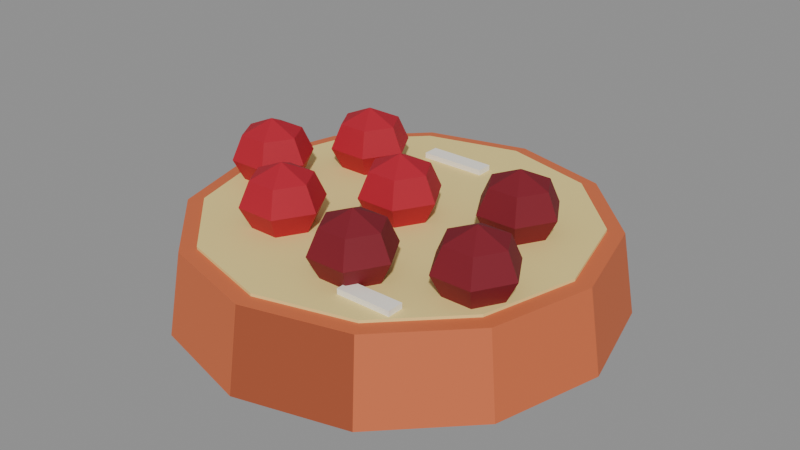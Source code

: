 # Source: cherryClafoutis.blend  (saved by Blender 5.2.44; exported with 4.5.12 LTS)
import bpy
from mathutils import Matrix  # noqa: F401  (used for matrix-valued properties, if any)

bpy.ops.wm.read_factory_settings(use_empty=True)
scene = bpy.context.scene
scene.name = 'Scene'

# ---- collections
col_col_lowpoly = bpy.data.collections.new('COL_LowPoly'); scene.collection.children.link(col_col_lowpoly)

# ---- images (referenced by path relative to the original .blend; pixels are not part of the script)
import os
ASSET_DIR = os.environ.get("B2B_ASSET_DIR", "")  # directory of the original .blend (textures are referenced by path, not embedded)
HERE = os.path.dirname(os.path.abspath(__file__))  # packed textures are extracted next to this script under _unpacked/

def load_image(name, relpath, width, height, colorspace="sRGB"):
    """Load a texture the original file referenced (path relative to the .blend, or extracted next to this script)."""
    p = next((c for c in (os.path.join(HERE, relpath), os.path.join(ASSET_DIR, relpath)) if relpath and os.path.exists(c)), "")
    if p:
        img = bpy.data.images.load(p, check_existing=True)
        img.name = name
    else:  # same state as the original file: an image datablock whose file is absent (Cycles renders it pink)
        img = bpy.data.images.new(name, width, height)
        img.source = "FILE"
        img.filepath = "//" + (relpath or name)
    img.colorspace_settings.name = colorspace
    return img
img_cherryclafoutis_basecolor = load_image('cherryClafoutis_BaseColor', '_unpacked/cherryClafoutis_BaseColor.166cb97f.png', 128, 128, 'sRGB')
img_cherryclafoutis_maskmap = load_image('cherryClafoutis_MaskMap', '_unpacked/cherryClafoutis_MaskMap.46262ce8.png', 128, 128, 'Non-Color')

# ---- materials (node trees are filled in below, after node groups)
mat_m_cherryclafoutis = bpy.data.materials.new('M_cherryClafoutis')

# ---- material node trees
mat_m_cherryclafoutis.use_nodes = True; mat_m_cherryclafoutis.node_tree.nodes.clear()
_N = mat_m_cherryclafoutis.node_tree.nodes; _L = mat_m_cherryclafoutis.node_tree.links
n0 = _N.new('ShaderNodeBsdfPrincipled'); n0.name = 'Principled BSDF'; n0.location = (-200, 100)
n0.inputs[10].default_value = 0.005
n1 = _N.new('ShaderNodeOutputMaterial'); n1.name = 'Material Output'; n1.location = (200, 100)
n2 = _N.new('ShaderNodeTexImage'); n2.name = 'Image Texture'; n2.location = (0, 0)
n2.image = img_cherryclafoutis_basecolor
n2.interpolation = 'Closest'
n3 = _N.new('ShaderNodeTexImage'); n3.name = 'Image Texture.001'; n3.location = (0, 0)
n3.image = img_cherryclafoutis_maskmap
n3.interpolation = 'Closest'
n4 = _N.new('ShaderNodeSeparateColor'); n4.name = 'Separate Color'; n4.location = (0, 0)
n5 = _N.new('ShaderNodeMath'); n5.name = 'Math'; n5.location = (0, 0)
n5.operation = 'SUBTRACT'
n5.inputs[0].default_value = 1.0
_L.new(n0.outputs[0], n1.inputs[0])
_L.new(n2.outputs[0], n0.inputs[0])
_L.new(n3.outputs[0], n4.inputs[0])
_L.new(n4.outputs[0], n0.inputs[1])
_L.new(n3.outputs[1], n5.inputs[1])
_L.new(n5.outputs[0], n0.inputs[2])
n1.is_active_output = True

# ---- meshes
me_cherryclafoutis = bpy.data.meshes.new('cherryClafoutis')
me_cherryclafoutis.from_pydata([(0.16, 0.0, 0.0), (0.1386, 0.08, 0.0), (0.08, 0.1386, 0.0), (9.797e-18, 0.16, 0.0), (-0.08, 0.1386, 0.0), (-0.1386, 0.08, 0.0), (-0.16, 1.959e-17, 0.0), (-0.1386, -0.08, 0.0), (-0.08, -0.1386, 0.0), (-2.939e-17, -0.16, 0.0), (0.08, -0.1386, 0.0), (0.1386, -0.08, 0.0), (0.15, 0.0, 0.06), (0.1299, 0.075, 0.06), (0.075, 0.1299, 0.06), (9.185e-18, 0.15, 0.06), (-0.075, 0.1299, 0.06), (-0.1299, 0.075, 0.06), (-0.15, 1.837e-17, 0.06), (-0.1299, -0.075, 0.06), (-0.075, -0.1299, 0.06), (-2.755e-17, -0.15, 0.06), (0.075, -0.1299, 0.06), (0.1299, -0.075, 0.06), (0.138, 0.0, 0.048), (0.1195, 0.069, 0.048), (0.069, 0.1195, 0.048), (8.45e-18, 0.138, 0.048), (-0.069, 0.1195, 0.048), (-0.1195, 0.069, 0.048), (-0.138, 1.69e-17, 0.048), (-0.1195, -0.069, 0.048), (-0.069, -0.1195, 0.048), (-2.535e-17, -0.138, 0.048), (0.069, -0.1195, 0.048), (0.1195, -0.069, 0.048), (0.138, 0.0, 0.062), (0.1195, 0.069, 0.062), (0.069, 0.1195, 0.062), (8.45e-18, 0.138, 0.062), (-0.069, 0.1195, 0.062), (-0.1195, 0.069, 0.062), (-0.138, 1.69e-17, 0.062), (-0.1195, -0.069, 0.062), (-0.069, -0.1195, 0.062), (-2.535e-17, -0.138, 0.062), (0.069, -0.1195, 0.062), (0.1195, -0.069, 0.062), (0.0, 0.0, 0.052), (0.022, 0.0, 0.062), (0.011, 0.01905, 0.062), (-0.011, 0.01905, 0.062), (-0.022, 2.694e-18, 0.062), (-0.011, -0.01905, 0.062), (0.011, -0.01905, 0.062), (0.03, 0.0, 0.078), (0.015, 0.02598, 0.078), (-0.015, 0.02598, 0.078), (-0.03, 3.674e-18, 0.078), (-0.015, -0.02598, 0.078), (0.015, -0.02598, 0.078), (0.022, 0.0, 0.096), (0.011, 0.01905, 0.096), (-0.011, 0.01905, 0.096), (-0.022, 2.694e-18, 0.096), (-0.011, -0.01905, 0.096), (0.011, -0.01905, 0.096), (0.0, 0.0, 0.106), (0.075, 0.03, 0.052), (0.097, 0.03, 0.062), (0.086, 0.04905, 0.062), (0.064, 0.04905, 0.062), (0.053, 0.03, 0.062), (0.064, 0.01095, 0.062), (0.086, 0.01095, 0.062), (0.105, 0.03, 0.078), (0.09, 0.05598, 0.078), (0.06, 0.05598, 0.078), (0.045, 0.03, 0.078), (0.06, 0.004019, 0.078), (0.09, 0.004019, 0.078), (0.097, 0.03, 0.096), (0.086, 0.04905, 0.096), (0.064, 0.04905, 0.096), (0.053, 0.03, 0.096), (0.064, 0.01095, 0.096), (0.086, 0.01095, 0.096), (0.075, 0.03, 0.106), (-0.07, 0.05, 0.052), (-0.048, 0.05, 0.062), (-0.059, 0.06905, 0.062), (-0.081, 0.06905, 0.062), (-0.092, 0.05, 0.062), (-0.081, 0.03095, 0.062), (-0.059, 0.03095, 0.062), (-0.04, 0.05, 0.078), (-0.055, 0.07598, 0.078), (-0.085, 0.07598, 0.078), (-0.1, 0.05, 0.078), (-0.085, 0.02402, 0.078), (-0.055, 0.02402, 0.078), (-0.048, 0.05, 0.096), (-0.059, 0.06905, 0.096), (-0.081, 0.06905, 0.096), (-0.092, 0.05, 0.096), (-0.081, 0.03095, 0.096), (-0.059, 0.03095, 0.096), (-0.07, 0.05, 0.106), (0.03, -0.08, 0.052), (0.052, -0.08, 0.062), (0.041, -0.06095, 0.062), (0.019, -0.06095, 0.062), (0.008, -0.08, 0.062), (0.019, -0.09905, 0.062), (0.041, -0.09905, 0.062), (0.06, -0.08, 0.078), (0.045, -0.05402, 0.078), (0.015, -0.05402, 0.078), (0.0, -0.08, 0.078), (0.015, -0.106, 0.078), (0.045, -0.106, 0.078), (0.052, -0.08, 0.096), (0.041, -0.06095, 0.096), (0.019, -0.06095, 0.096), (0.008, -0.08, 0.096), (0.019, -0.09905, 0.096), (0.041, -0.09905, 0.096), (0.03, -0.08, 0.106), (-0.05, -0.06, 0.052), (-0.028, -0.06, 0.062), (-0.039, -0.04095, 0.062), (-0.061, -0.04095, 0.062), (-0.072, -0.06, 0.062), (-0.061, -0.07905, 0.062), (-0.039, -0.07905, 0.062), (-0.02, -0.06, 0.078), (-0.035, -0.03402, 0.078), (-0.065, -0.03402, 0.078), (-0.08, -0.06, 0.078), (-0.065, -0.08598, 0.078), (-0.035, -0.08598, 0.078), (-0.028, -0.06, 0.096), (-0.039, -0.04095, 0.096), (-0.061, -0.04095, 0.096), (-0.072, -0.06, 0.096), (-0.061, -0.07905, 0.096), (-0.039, -0.07905, 0.096), (-0.05, -0.06, 0.106), (0.1, -0.05, 0.052), (0.122, -0.05, 0.062), (0.111, -0.03095, 0.062), (0.089, -0.03095, 0.062), (0.078, -0.05, 0.062), (0.089, -0.06905, 0.062), (0.111, -0.06905, 0.062), (0.13, -0.05, 0.078), (0.115, -0.02402, 0.078), (0.085, -0.02402, 0.078), (0.07, -0.05, 0.078), (0.085, -0.07598, 0.078), (0.115, -0.07598, 0.078), (0.122, -0.05, 0.096), (0.111, -0.03095, 0.096), (0.089, -0.03095, 0.096), (0.078, -0.05, 0.096), (0.089, -0.06905, 0.096), (0.111, -0.06905, 0.096), (0.1, -0.05, 0.106), (-0.11, -0.01, 0.052), (-0.088, -0.01, 0.062), (-0.099, 0.009053, 0.062), (-0.121, 0.009053, 0.062), (-0.132, -0.01, 0.062), (-0.121, -0.02905, 0.062), (-0.099, -0.02905, 0.062), (-0.08, -0.01, 0.078), (-0.095, 0.01598, 0.078), (-0.125, 0.01598, 0.078), (-0.14, -0.01, 0.078), (-0.125, -0.03598, 0.078), (-0.095, -0.03598, 0.078), (-0.088, -0.01, 0.096), (-0.099, 0.009053, 0.096), (-0.121, 0.009053, 0.096), (-0.132, -0.01, 0.096), (-0.121, -0.02905, 0.096), (-0.099, -0.02905, 0.096), (-0.11, -0.01, 0.106), (-0.045, 0.084, 0.062), (0.005, 0.084, 0.062), (0.005, 0.096, 0.062), (-0.045, 0.096, 0.062), (-0.045, 0.084, 0.066), (0.005, 0.084, 0.066), (0.005, 0.096, 0.066), (-0.045, 0.096, 0.066), (0.04, -0.106, 0.062), (0.08, -0.106, 0.062), (0.08, -0.094, 0.062), (0.04, -0.094, 0.062), (0.04, -0.106, 0.066), (0.08, -0.106, 0.066), (0.08, -0.094, 0.066), (0.04, -0.094, 0.066)], [], [(0, 1, 13, 12), (1, 2, 14, 13), (2, 3, 15, 14), (3, 4, 16, 15), (4, 5, 17, 16), (5, 6, 18, 17), (6, 7, 19, 18), (7, 8, 20, 19), (8, 9, 21, 20), (9, 10, 22, 21), (10, 11, 23, 22), (11, 0, 12, 23), (11, 10, 9, 8, 7, 6, 5, 4, 3, 2, 1, 0), (12, 13, 14, 15, 16, 17, 18, 19, 20, 21, 22, 23), (24, 25, 37, 36), (25, 26, 38, 37), (26, 27, 39, 38), (27, 28, 40, 39), (28, 29, 41, 40), (29, 30, 42, 41), (30, 31, 43, 42), (31, 32, 44, 43), (32, 33, 45, 44), (33, 34, 46, 45), (34, 35, 47, 46), (35, 24, 36, 47), (35, 34, 33, 32, 31, 30, 29, 28, 27, 26, 25, 24), (36, 37, 38, 39, 40, 41, 42, 43, 44, 45, 46, 47), (48, 50, 49), (48, 51, 50), (48, 52, 51), (48, 53, 52), (48, 54, 53), (48, 49, 54), (49, 50, 56, 55), (50, 51, 57, 56), (51, 52, 58, 57), (52, 53, 59, 58), (53, 54, 60, 59), (54, 49, 55, 60), (55, 56, 62, 61), (56, 57, 63, 62), (57, 58, 64, 63), (58, 59, 65, 64), (59, 60, 66, 65), (60, 55, 61, 66), (61, 62, 67), (62, 63, 67), (63, 64, 67), (64, 65, 67), (65, 66, 67), (66, 61, 67), (68, 70, 69), (68, 71, 70), (68, 72, 71), (68, 73, 72), (68, 74, 73), (68, 69, 74), (69, 70, 76, 75), (70, 71, 77, 76), (71, 72, 78, 77), (72, 73, 79, 78), (73, 74, 80, 79), (74, 69, 75, 80), (75, 76, 82, 81), (76, 77, 83, 82), (77, 78, 84, 83), (78, 79, 85, 84), (79, 80, 86, 85), (80, 75, 81, 86), (81, 82, 87), (82, 83, 87), (83, 84, 87), (84, 85, 87), (85, 86, 87), (86, 81, 87), (88, 90, 89), (88, 91, 90), (88, 92, 91), (88, 93, 92), (88, 94, 93), (88, 89, 94), (89, 90, 96, 95), (90, 91, 97, 96), (91, 92, 98, 97), (92, 93, 99, 98), (93, 94, 100, 99), (94, 89, 95, 100), (95, 96, 102, 101), (96, 97, 103, 102), (97, 98, 104, 103), (98, 99, 105, 104), (99, 100, 106, 105), (100, 95, 101, 106), (101, 102, 107), (102, 103, 107), (103, 104, 107), (104, 105, 107), (105, 106, 107), (106, 101, 107), (108, 110, 109), (108, 111, 110), (108, 112, 111), (108, 113, 112), (108, 114, 113), (108, 109, 114), (109, 110, 116, 115), (110, 111, 117, 116), (111, 112, 118, 117), (112, 113, 119, 118), (113, 114, 120, 119), (114, 109, 115, 120), (115, 116, 122, 121), (116, 117, 123, 122), (117, 118, 124, 123), (118, 119, 125, 124), (119, 120, 126, 125), (120, 115, 121, 126), (121, 122, 127), (122, 123, 127), (123, 124, 127), (124, 125, 127), (125, 126, 127), (126, 121, 127), (128, 130, 129), (128, 131, 130), (128, 132, 131), (128, 133, 132), (128, 134, 133), (128, 129, 134), (129, 130, 136, 135), (130, 131, 137, 136), (131, 132, 138, 137), (132, 133, 139, 138), (133, 134, 140, 139), (134, 129, 135, 140), (135, 136, 142, 141), (136, 137, 143, 142), (137, 138, 144, 143), (138, 139, 145, 144), (139, 140, 146, 145), (140, 135, 141, 146), (141, 142, 147), (142, 143, 147), (143, 144, 147), (144, 145, 147), (145, 146, 147), (146, 141, 147), (148, 150, 149), (148, 151, 150), (148, 152, 151), (148, 153, 152), (148, 154, 153), (148, 149, 154), (149, 150, 156, 155), (150, 151, 157, 156), (151, 152, 158, 157), (152, 153, 159, 158), (153, 154, 160, 159), (154, 149, 155, 160), (155, 156, 162, 161), (156, 157, 163, 162), (157, 158, 164, 163), (158, 159, 165, 164), (159, 160, 166, 165), (160, 155, 161, 166), (161, 162, 167), (162, 163, 167), (163, 164, 167), (164, 165, 167), (165, 166, 167), (166, 161, 167), (168, 170, 169), (168, 171, 170), (168, 172, 171), (168, 173, 172), (168, 174, 173), (168, 169, 174), (169, 170, 176, 175), (170, 171, 177, 176), (171, 172, 178, 177), (172, 173, 179, 178), (173, 174, 180, 179), (174, 169, 175, 180), (175, 176, 182, 181), (176, 177, 183, 182), (177, 178, 184, 183), (178, 179, 185, 184), (179, 180, 186, 185), (180, 175, 181, 186), (181, 182, 187), (182, 183, 187), (183, 184, 187), (184, 185, 187), (185, 186, 187), (186, 181, 187), (188, 191, 190, 189), (192, 193, 194, 195), (188, 189, 193, 192), (189, 190, 194, 193), (190, 191, 195, 194), (191, 188, 192, 195), (196, 199, 198, 197), (200, 201, 202, 203), (196, 197, 201, 200), (197, 198, 202, 201), (198, 199, 203, 202), (199, 196, 200, 203)])
_uv = me_cherryclafoutis.uv_layers.new(name='UVMap')
_uv.uv.foreach_set('vector', [0.6875, 0.9375, 0.6875, 0.9375, 0.6875, 0.9375, 0.6875, 0.9375, 0.8125, 0.9375, 0.8125, 0.9375, 0.8125, 0.9375, 0.8125, 0.9375, 0.6875, 0.9375, 0.6875, 0.9375, 0.6875, 0.9375, 0.6875, 0.9375, 0.6875, 0.9375, 0.6875, 0.9375, 0.6875, 0.9375, 0.6875, 0.9375, 0.6875, 0.9375, 0.6875, 0.9375, 0.6875, 0.9375, 0.6875, 0.9375, 0.8125, 0.9375, 0.8125, 0.9375, 0.8125, 0.9375, 0.8125, 0.9375, 0.6875, 0.9375, 0.6875, 0.9375, 0.6875, 0.9375, 0.6875, 0.9375, 0.6875, 0.9375, 0.6875, 0.9375, 0.6875, 0.9375, 0.6875, 0.9375, 0.6875, 0.9375, 0.6875, 0.9375, 0.6875, 0.9375, 0.6875, 0.9375, 0.8125, 0.9375, 0.8125, 0.9375, 0.8125, 0.9375, 0.8125, 0.9375, 0.6875, 0.9375, 0.6875, 0.9375, 0.6875, 0.9375, 0.6875, 0.9375, 0.6875, 0.9375, 0.6875, 0.9375, 0.6875, 0.9375, 0.6875, 0.9375, 0.6875, 0.9375, 0.6875, 0.9375, 0.6875, 0.9375, 0.6875, 0.9375, 0.6875, 0.9375, 0.6875, 0.9375, 0.6875, 0.9375, 0.6875, 0.9375, 0.6875, 0.9375, 0.6875, 0.9375, 0.6875, 0.9375, 0.6875, 0.9375, 0.6875, 0.9375, 0.6875, 0.9375, 0.6875, 0.9375, 0.6875, 0.9375, 0.6875, 0.9375, 0.6875, 0.9375, 0.6875, 0.9375, 0.6875, 0.9375, 0.6875, 0.9375, 0.6875, 0.9375, 0.6875, 0.9375, 0.6875, 0.9375, 0.1875, 0.0625, 0.1875, 0.0625, 0.1875, 0.0625, 0.1875, 0.0625, 0.1875, 0.0625, 0.1875, 0.0625, 0.1875, 0.0625, 0.1875, 0.0625, 0.1875, 0.0625, 0.1875, 0.0625, 0.1875, 0.0625, 0.1875, 0.0625, 0.1875, 0.0625, 0.1875, 0.0625, 0.1875, 0.0625, 0.1875, 0.0625, 0.1875, 0.0625, 0.1875, 0.0625, 0.1875, 0.0625, 0.1875, 0.0625, 0.1875, 0.0625, 0.1875, 0.0625, 0.1875, 0.0625, 0.1875, 0.0625, 0.1875, 0.0625, 0.1875, 0.0625, 0.1875, 0.0625, 0.1875, 0.0625, 0.1875, 0.0625, 0.1875, 0.0625, 0.1875, 0.0625, 0.1875, 0.0625, 0.1875, 0.0625, 0.1875, 0.0625, 0.1875, 0.0625, 0.1875, 0.0625, 0.1875, 0.0625, 0.1875, 0.0625, 0.1875, 0.0625, 0.1875, 0.0625, 0.1875, 0.0625, 0.1875, 0.0625, 0.1875, 0.0625, 0.1875, 0.0625, 0.1875, 0.0625, 0.1875, 0.0625, 0.1875, 0.0625, 0.1875, 0.0625, 0.1875, 0.0625, 0.1875, 0.0625, 0.1875, 0.0625, 0.1875, 0.0625, 0.1875, 0.0625, 0.1875, 0.0625, 0.1875, 0.0625, 0.1875, 0.0625, 0.1875, 0.0625, 0.1875, 0.0625, 0.1875, 0.0625, 0.1875, 0.0625, 0.1875, 0.0625, 0.1875, 0.0625, 0.1875, 0.0625, 0.1875, 0.0625, 0.1875, 0.0625, 0.1875, 0.0625, 0.1875, 0.0625, 0.1875, 0.0625, 0.1875, 0.0625, 0.1875, 0.0625, 0.1875, 0.0625, 0.1875, 0.0625, 0.3125, 0.3125, 0.3125, 0.3125, 0.3125, 0.3125, 0.3125, 0.3125, 0.3125, 0.3125, 0.3125, 0.3125, 0.3125, 0.3125, 0.3125, 0.3125, 0.3125, 0.3125, 0.3125, 0.3125, 0.3125, 0.3125, 0.3125, 0.3125, 0.3125, 0.3125, 0.3125, 0.3125, 0.3125, 0.3125, 0.3125, 0.3125, 0.3125, 0.3125, 0.3125, 0.3125, 0.3125, 0.3125, 0.3125, 0.3125, 0.3125, 0.3125, 0.3125, 0.3125, 0.3125, 0.3125, 0.3125, 0.3125, 0.3125, 0.3125, 0.3125, 0.3125, 0.3125, 0.3125, 0.3125, 0.3125, 0.3125, 0.3125, 0.3125, 0.3125, 0.3125, 0.3125, 0.3125, 0.3125, 0.3125, 0.3125, 0.3125, 0.3125, 0.3125, 0.3125, 0.3125, 0.3125, 0.3125, 0.3125, 0.3125, 0.3125, 0.3125, 0.3125, 0.3125, 0.3125, 0.3125, 0.3125, 0.3125, 0.3125, 0.3125, 0.3125, 0.3125, 0.3125, 0.3125, 0.3125, 0.3125, 0.3125, 0.3125, 0.3125, 0.3125, 0.3125, 0.3125, 0.3125, 0.3125, 0.3125, 0.3125, 0.3125, 0.3125, 0.3125, 0.3125, 0.3125, 0.3125, 0.3125, 0.3125, 0.3125, 0.3125, 0.3125, 0.3125, 0.3125, 0.3125, 0.3125, 0.3125, 0.3125, 0.3125, 0.3125, 0.3125, 0.3125, 0.3125, 0.3125, 0.3125, 0.3125, 0.3125, 0.3125, 0.3125, 0.3125, 0.3125, 0.3125, 0.3125, 0.3125, 0.3125, 0.3125, 0.3125, 0.3125, 0.3125, 0.3125, 0.3125, 0.3125, 0.3125, 0.3125, 0.3125, 0.3125, 0.3125, 0.3125, 0.3125, 0.3125, 0.3125, 0.3125, 0.3125, 0.3125, 0.3125, 0.3125, 0.3125, 0.3125, 0.3125, 0.3125, 0.3125, 0.3125, 0.3125, 0.3125, 0.3125, 0.3125, 0.3125, 0.3125, 0.4375, 0.3125, 0.4375, 0.3125, 0.4375, 0.3125, 0.4375, 0.3125, 0.4375, 0.3125, 0.4375, 0.3125, 0.4375, 0.3125, 0.4375, 0.3125, 0.4375, 0.3125, 0.4375, 0.3125, 0.4375, 0.3125, 0.4375, 0.3125, 0.4375, 0.3125, 0.4375, 0.3125, 0.4375, 0.3125, 0.4375, 0.3125, 0.4375, 0.3125, 0.4375, 0.3125, 0.4375, 0.3125, 0.4375, 0.3125, 0.4375, 0.3125, 0.4375, 0.3125, 0.4375, 0.3125, 0.4375, 0.3125, 0.4375, 0.3125, 0.4375, 0.3125, 0.4375, 0.3125, 0.4375, 0.3125, 0.4375, 0.3125, 0.4375, 0.3125, 0.4375, 0.3125, 0.4375, 0.3125, 0.4375, 0.3125, 0.4375, 0.3125, 0.4375, 0.3125, 0.4375, 0.3125, 0.4375, 0.3125, 0.4375, 0.3125, 0.4375, 0.3125, 0.4375, 0.3125, 0.4375, 0.3125, 0.4375, 0.3125, 0.4375, 0.3125, 0.4375, 0.3125, 0.4375, 0.3125, 0.4375, 0.3125, 0.4375, 0.3125, 0.4375, 0.3125, 0.4375, 0.3125, 0.4375, 0.3125, 0.4375, 0.3125, 0.4375, 0.3125, 0.4375, 0.3125, 0.4375, 0.3125, 0.4375, 0.3125, 0.4375, 0.3125, 0.4375, 0.3125, 0.4375, 0.3125, 0.4375, 0.3125, 0.4375, 0.3125, 0.4375, 0.3125, 0.4375, 0.3125, 0.4375, 0.3125, 0.4375, 0.3125, 0.4375, 0.3125, 0.4375, 0.3125, 0.4375, 0.3125, 0.4375, 0.3125, 0.4375, 0.3125, 0.4375, 0.3125, 0.4375, 0.3125, 0.4375, 0.3125, 0.4375, 0.3125, 0.4375, 0.3125, 0.4375, 0.3125, 0.4375, 0.3125, 0.4375, 0.3125, 0.4375, 0.3125, 0.4375, 0.3125, 0.4375, 0.3125, 0.4375, 0.3125, 0.4375, 0.3125, 0.4375, 0.3125, 0.4375, 0.3125, 0.3125, 0.3125, 0.3125, 0.3125, 0.3125, 0.3125, 0.3125, 0.3125, 0.3125, 0.3125, 0.3125, 0.3125, 0.3125, 0.3125, 0.3125, 0.3125, 0.3125, 0.3125, 0.3125, 0.3125, 0.3125, 0.3125, 0.3125, 0.3125, 0.3125, 0.3125, 0.3125, 0.3125, 0.3125, 0.3125, 0.3125, 0.3125, 0.3125, 0.3125, 0.3125, 0.3125, 0.3125, 0.3125, 0.3125, 0.3125, 0.3125, 0.3125, 0.3125, 0.3125, 0.3125, 0.3125, 0.3125, 0.3125, 0.3125, 0.3125, 0.3125, 0.3125, 0.3125, 0.3125, 0.3125, 0.3125, 0.3125, 0.3125, 0.3125, 0.3125, 0.3125, 0.3125, 0.3125, 0.3125, 0.3125, 0.3125, 0.3125, 0.3125, 0.3125, 0.3125, 0.3125, 0.3125, 0.3125, 0.3125, 0.3125, 0.3125, 0.3125, 0.3125, 0.3125, 0.3125, 0.3125, 0.3125, 0.3125, 0.3125, 0.3125, 0.3125, 0.3125, 0.3125, 0.3125, 0.3125, 0.3125, 0.3125, 0.3125, 0.3125, 0.3125, 0.3125, 0.3125, 0.3125, 0.3125, 0.3125, 0.3125, 0.3125, 0.3125, 0.3125, 0.3125, 0.3125, 0.3125, 0.3125, 0.3125, 0.3125, 0.3125, 0.3125, 0.3125, 0.3125, 0.3125, 0.3125, 0.3125, 0.3125, 0.3125, 0.3125, 0.3125, 0.3125, 0.3125, 0.3125, 0.3125, 0.3125, 0.3125, 0.3125, 0.3125, 0.3125, 0.3125, 0.3125, 0.3125, 0.3125, 0.3125, 0.3125, 0.3125, 0.3125, 0.3125, 0.3125, 0.3125, 0.3125, 0.3125, 0.3125, 0.3125, 0.3125, 0.3125, 0.3125, 0.3125, 0.3125, 0.3125, 0.3125, 0.3125, 0.3125, 0.3125, 0.3125, 0.3125, 0.3125, 0.3125, 0.3125, 0.3125, 0.3125, 0.3125, 0.3125, 0.3125, 0.3125, 0.3125, 0.3125, 0.4375, 0.3125, 0.4375, 0.3125, 0.4375, 0.3125, 0.4375, 0.3125, 0.4375, 0.3125, 0.4375, 0.3125, 0.4375, 0.3125, 0.4375, 0.3125, 0.4375, 0.3125, 0.4375, 0.3125, 0.4375, 0.3125, 0.4375, 0.3125, 0.4375, 0.3125, 0.4375, 0.3125, 0.4375, 0.3125, 0.4375, 0.3125, 0.4375, 0.3125, 0.4375, 0.3125, 0.4375, 0.3125, 0.4375, 0.3125, 0.4375, 0.3125, 0.4375, 0.3125, 0.4375, 0.3125, 0.4375, 0.3125, 0.4375, 0.3125, 0.4375, 0.3125, 0.4375, 0.3125, 0.4375, 0.3125, 0.4375, 0.3125, 0.4375, 0.3125, 0.4375, 0.3125, 0.4375, 0.3125, 0.4375, 0.3125, 0.4375, 0.3125, 0.4375, 0.3125, 0.4375, 0.3125, 0.4375, 0.3125, 0.4375, 0.3125, 0.4375, 0.3125, 0.4375, 0.3125, 0.4375, 0.3125, 0.4375, 0.3125, 0.4375, 0.3125, 0.4375, 0.3125, 0.4375, 0.3125, 0.4375, 0.3125, 0.4375, 0.3125, 0.4375, 0.3125, 0.4375, 0.3125, 0.4375, 0.3125, 0.4375, 0.3125, 0.4375, 0.3125, 0.4375, 0.3125, 0.4375, 0.3125, 0.4375, 0.3125, 0.4375, 0.3125, 0.4375, 0.3125, 0.4375, 0.3125, 0.4375, 0.3125, 0.4375, 0.3125, 0.4375, 0.3125, 0.4375, 0.3125, 0.4375, 0.3125, 0.4375, 0.3125, 0.4375, 0.3125, 0.4375, 0.3125, 0.4375, 0.3125, 0.4375, 0.3125, 0.4375, 0.3125, 0.4375, 0.3125, 0.4375, 0.3125, 0.4375, 0.3125, 0.4375, 0.3125, 0.4375, 0.3125, 0.4375, 0.3125, 0.4375, 0.3125, 0.4375, 0.3125, 0.4375, 0.3125, 0.4375, 0.3125, 0.4375, 0.3125, 0.4375, 0.3125, 0.4375, 0.3125, 0.4375, 0.3125, 0.4375, 0.3125, 0.3125, 0.3125, 0.3125, 0.3125, 0.3125, 0.3125, 0.3125, 0.3125, 0.3125, 0.3125, 0.3125, 0.3125, 0.3125, 0.3125, 0.3125, 0.3125, 0.3125, 0.3125, 0.3125, 0.3125, 0.3125, 0.3125, 0.3125, 0.3125, 0.3125, 0.3125, 0.3125, 0.3125, 0.3125, 0.3125, 0.3125, 0.3125, 0.3125, 0.3125, 0.3125, 0.3125, 0.3125, 0.3125, 0.3125, 0.3125, 0.3125, 0.3125, 0.3125, 0.3125, 0.3125, 0.3125, 0.3125, 0.3125, 0.3125, 0.3125, 0.3125, 0.3125, 0.3125, 0.3125, 0.3125, 0.3125, 0.3125, 0.3125, 0.3125, 0.3125, 0.3125, 0.3125, 0.3125, 0.3125, 0.3125, 0.3125, 0.3125, 0.3125, 0.3125, 0.3125, 0.3125, 0.3125, 0.3125, 0.3125, 0.3125, 0.3125, 0.3125, 0.3125, 0.3125, 0.3125, 0.3125, 0.3125, 0.3125, 0.3125, 0.3125, 0.3125, 0.3125, 0.3125, 0.3125, 0.3125, 0.3125, 0.3125, 0.3125, 0.3125, 0.3125, 0.3125, 0.3125, 0.3125, 0.3125, 0.3125, 0.3125, 0.3125, 0.3125, 0.3125, 0.3125, 0.3125, 0.3125, 0.3125, 0.3125, 0.3125, 0.3125, 0.3125, 0.3125, 0.3125, 0.3125, 0.3125, 0.3125, 0.3125, 0.3125, 0.3125, 0.3125, 0.3125, 0.3125, 0.3125, 0.3125, 0.3125, 0.3125, 0.3125, 0.3125, 0.3125, 0.3125, 0.3125, 0.3125, 0.3125, 0.3125, 0.3125, 0.3125, 0.3125, 0.3125, 0.3125, 0.3125, 0.3125, 0.3125, 0.3125, 0.3125, 0.3125, 0.3125, 0.3125, 0.3125, 0.3125, 0.3125, 0.3125, 0.3125, 0.3125, 0.3125, 0.3125, 0.3125, 0.3125, 0.3125, 0.3125, 0.3125, 0.3125, 0.3125, 0.3125, 0.3125, 0.3125, 0.3125, 0.3125, 0.4375, 0.3125, 0.4375, 0.3125, 0.4375, 0.3125, 0.4375, 0.3125, 0.4375, 0.3125, 0.4375, 0.3125, 0.4375, 0.3125, 0.4375, 0.3125, 0.4375, 0.3125, 0.4375, 0.3125, 0.4375, 0.3125, 0.4375, 0.3125, 0.4375, 0.3125, 0.4375, 0.3125, 0.4375, 0.3125, 0.4375, 0.3125, 0.4375, 0.3125, 0.4375, 0.3125, 0.4375, 0.3125, 0.4375, 0.3125, 0.4375, 0.3125, 0.4375, 0.3125, 0.4375, 0.3125, 0.4375, 0.3125, 0.4375, 0.3125, 0.4375, 0.3125, 0.4375, 0.3125, 0.4375, 0.3125, 0.4375, 0.3125, 0.4375, 0.3125, 0.4375, 0.3125, 0.4375, 0.3125, 0.4375, 0.3125, 0.4375, 0.3125, 0.4375, 0.3125, 0.4375, 0.3125, 0.4375, 0.3125, 0.4375, 0.3125, 0.4375, 0.3125, 0.4375, 0.3125, 0.4375, 0.3125, 0.4375, 0.3125, 0.4375, 0.3125, 0.4375, 0.3125, 0.4375, 0.3125, 0.4375, 0.3125, 0.4375, 0.3125, 0.4375, 0.3125, 0.4375, 0.3125, 0.4375, 0.3125, 0.4375, 0.3125, 0.4375, 0.3125, 0.4375, 0.3125, 0.4375, 0.3125, 0.4375, 0.3125, 0.4375, 0.3125, 0.4375, 0.3125, 0.4375, 0.3125, 0.4375, 0.3125, 0.4375, 0.3125, 0.4375, 0.3125, 0.4375, 0.3125, 0.4375, 0.3125, 0.4375, 0.3125, 0.4375, 0.3125, 0.4375, 0.3125, 0.4375, 0.3125, 0.4375, 0.3125, 0.4375, 0.3125, 0.4375, 0.3125, 0.4375, 0.3125, 0.4375, 0.3125, 0.4375, 0.3125, 0.4375, 0.3125, 0.4375, 0.3125, 0.4375, 0.3125, 0.4375, 0.3125, 0.4375, 0.3125, 0.4375, 0.3125, 0.4375, 0.3125, 0.4375, 0.3125, 0.4375, 0.3125, 0.4375, 0.3125, 0.4375, 0.3125, 0.3125, 0.3125, 0.3125, 0.3125, 0.3125, 0.3125, 0.3125, 0.3125, 0.3125, 0.3125, 0.3125, 0.3125, 0.3125, 0.3125, 0.3125, 0.3125, 0.3125, 0.3125, 0.3125, 0.3125, 0.3125, 0.3125, 0.3125, 0.3125, 0.3125, 0.3125, 0.3125, 0.3125, 0.3125, 0.3125, 0.3125, 0.3125, 0.3125, 0.3125, 0.3125, 0.3125, 0.3125, 0.3125, 0.3125, 0.3125, 0.3125, 0.3125, 0.3125, 0.3125, 0.3125, 0.3125, 0.3125, 0.3125, 0.3125, 0.3125, 0.3125, 0.3125, 0.3125, 0.3125, 0.3125, 0.3125, 0.3125, 0.3125, 0.3125, 0.3125, 0.3125, 0.3125, 0.3125, 0.3125, 0.3125, 0.3125, 0.3125, 0.3125, 0.3125, 0.3125, 0.3125, 0.3125, 0.3125, 0.3125, 0.3125, 0.3125, 0.3125, 0.3125, 0.3125, 0.3125, 0.3125, 0.3125, 0.3125, 0.3125, 0.3125, 0.3125, 0.3125, 0.3125, 0.3125, 0.3125, 0.3125, 0.3125, 0.3125, 0.3125, 0.3125, 0.3125, 0.3125, 0.3125, 0.3125, 0.3125, 0.3125, 0.3125, 0.3125, 0.3125, 0.3125, 0.3125, 0.3125, 0.3125, 0.3125, 0.3125, 0.3125, 0.3125, 0.3125, 0.3125, 0.3125, 0.3125, 0.3125, 0.3125, 0.3125, 0.3125, 0.3125, 0.3125, 0.3125, 0.3125, 0.3125, 0.3125, 0.3125, 0.3125, 0.3125, 0.3125, 0.3125, 0.3125, 0.3125, 0.3125, 0.3125, 0.3125, 0.3125, 0.3125, 0.3125, 0.3125, 0.3125, 0.3125, 0.3125, 0.3125, 0.3125, 0.3125, 0.3125, 0.3125, 0.3125, 0.3125, 0.3125, 0.3125, 0.3125, 0.3125, 0.3125, 0.3125, 0.3125, 0.3125, 0.3125, 0.3125, 0.3125, 0.3125, 0.3125, 0.3125, 0.3125, 0.3125, 0.3125, 0.3125, 0.4375, 0.0625, 0.4375, 0.0625, 0.4375, 0.0625, 0.4375, 0.0625, 0.4375, 0.0625, 0.4375, 0.0625, 0.4375, 0.0625, 0.4375, 0.0625, 0.4375, 0.0625, 0.4375, 0.0625, 0.4375, 0.0625, 0.4375, 0.0625, 0.4375, 0.0625, 0.4375, 0.0625, 0.4375, 0.0625, 0.4375, 0.0625, 0.4375, 0.0625, 0.4375, 0.0625, 0.4375, 0.0625, 0.4375, 0.0625, 0.4375, 0.0625, 0.4375, 0.0625, 0.4375, 0.0625, 0.4375, 0.0625, 0.4375, 0.0625, 0.4375, 0.0625, 0.4375, 0.0625, 0.4375, 0.0625, 0.4375, 0.0625, 0.4375, 0.0625, 0.4375, 0.0625, 0.4375, 0.0625, 0.4375, 0.0625, 0.4375, 0.0625, 0.4375, 0.0625, 0.4375, 0.0625, 0.4375, 0.0625, 0.4375, 0.0625, 0.4375, 0.0625, 0.4375, 0.0625, 0.4375, 0.0625, 0.4375, 0.0625, 0.4375, 0.0625, 0.4375, 0.0625, 0.4375, 0.0625, 0.4375, 0.0625, 0.4375, 0.0625, 0.4375, 0.0625])
me_cherryclafoutis.materials.append(mat_m_cherryclafoutis)
me_cherryclafoutis.update()

# ---- objects
ob_cherryclafoutis = bpy.data.objects.new('cherryClafoutis', me_cherryclafoutis)

# ---- transforms, parenting, visibility, modifiers, constraints
ob_cherryclafoutis.location = (0.0, 0.0, 0.0)

# ---- collection membership
col_col_lowpoly.objects.link(ob_cherryclafoutis)

# ---- scene / render settings (as saved in the file)
scene.frame_start = 1; scene.frame_end = 250; scene.frame_set(1)
scene.render.engine = 'BLENDER_EEVEE_NEXT'
scene.render.bake_bias = 0.0
scene.render.bake_samples = 0
scene.render.compositor_device = 'GPU'
scene.eevee.use_volume_custom_range = False
scene.eevee.fast_gi_thickness_near = 0.1
scene.eevee.fast_gi_thickness_far = 0.0
scene.eevee.ray_tracing_options.screen_trace_thickness = 0.1
bpy.context.view_layer.update()

# ---- added for rendering (the .blend has no active camera and no usable light): camera, sun + grey world if the file has none
cam_auto = bpy.data.cameras.new('AutoCamera')
cam_auto.lens = 50.0
cam_auto.sensor_width = 36.0
cam_auto.clip_end = 1000.0
ob_auto_camera = bpy.data.objects.new('AutoCamera', cam_auto)
scene.collection.objects.link(ob_auto_camera)
ob_auto_camera.location = (0.430041, -0.51605, 0.397033)
ob_auto_camera.rotation_euler = (1.09748, -7.21219e-08, 0.694738)
scene.camera = ob_auto_camera
light_auto_sun = bpy.data.lights.new('AutoSun', 'SUN')
light_auto_sun.energy = 3.0
light_auto_sun.angle = 0.0523599
ob_auto_sun = bpy.data.objects.new('AutoSun', light_auto_sun)
scene.collection.objects.link(ob_auto_sun)
ob_auto_sun.rotation_euler = (0.872665, 0.174533, 0.523599)
if scene.world is None:
    world_auto = bpy.data.worlds.new('AutoWorld')
    world_auto.color = (0.3, 0.3, 0.3)
    scene.world = world_auto
bpy.context.view_layer.update()
